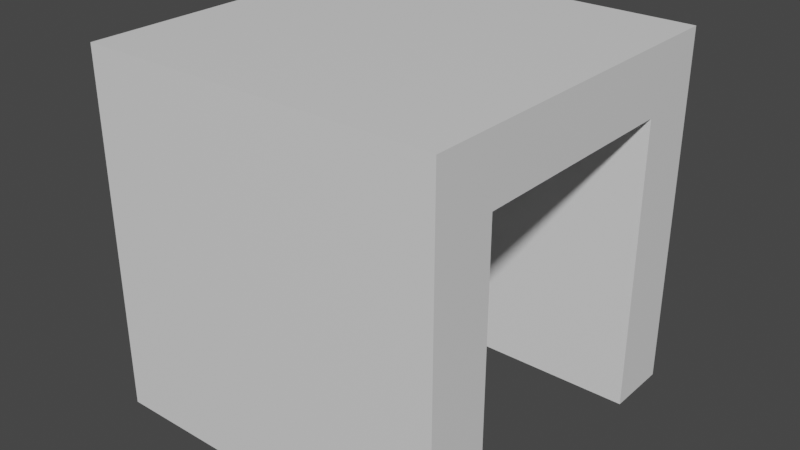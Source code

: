 # Source: door.blend  (saved by Blender 3.6.13; exported with 4.5.12 LTS)
import bpy
from mathutils import Matrix  # noqa: F401  (used for matrix-valued properties, if any)

bpy.ops.wm.read_factory_settings(use_empty=True)
scene = bpy.context.scene
scene.name = 'Scene'

# ---- collections
col_collection = bpy.data.collections.new('Collection'); scene.collection.children.link(col_collection)

# ---- materials (node trees are filled in below, after node groups)
mat_material = bpy.data.materials.new('Material')
mat_material.alpha_threshold = 0.0
mat_material.use_transparent_shadow = False
mat_material.roughness = 0.5
mat_material.line_color = (0.0, 0.0, 0.0, 1.0)

# ---- material node trees
mat_material.use_nodes = True; mat_material.node_tree.nodes.clear()
_N = mat_material.node_tree.nodes; _L = mat_material.node_tree.links
n0 = _N.new('ShaderNodeOutputMaterial'); n0.name = 'Material Output'; n0.location = (300, 300)
n1 = _N.new('ShaderNodeBsdfPrincipled'); n1.name = 'Principled BSDF'; n1.location = (10, 300)
n1.distribution = 'GGX'
n1.subsurface_method = 'RANDOM_WALK_SKIN'
n1.inputs[3].default_value = 1.45
n1.inputs[27].default_value = (0.0, 0.0, 0.0, 1.0)
n1.inputs[28].default_value = 1.0
_L.new(n1.outputs[0], n0.inputs[0])
n0.is_active_output = True

# ---- world
world_world = bpy.data.worlds.new('World'); scene.world = world_world
world_world.use_nodes = True; world_world.node_tree.nodes.clear()
_N = world_world.node_tree.nodes; _L = world_world.node_tree.links
n0 = _N.new('ShaderNodeOutputWorld'); n0.name = 'World Output'; n0.location = (300, 300)
n1 = _N.new('ShaderNodeBackground'); n1.name = 'Background'; n1.location = (10, 300)
n1.inputs[0].default_value = (0.05088, 0.05088, 0.05088, 1.0)
_L.new(n1.outputs[0], n0.inputs[0])
n0.is_active_output = True
world_world.color = (0.05088, 0.05088, 0.05088)
world_world.use_sun_shadow = False
world_world.sun_shadow_jitter_overblur = 0.0

# ---- meshes
me_cube = bpy.data.meshes.new('Cube')
me_cube.from_pydata([(2.0, 2.0, 2.0), (0.0, 2.0, 0.0), (0.0, 0.0, 0.0), (2.0, 2.0, 0.0), (0.0, 0.0, 2.0), (2.0, 0.0, 2.0), (2.0, 0.0, 0.0), (0.0, 2.0, 2.0), (0.0, 0.3626, 0.0), (0.0, 0.3626, 1.637), (0.0, 1.637, 1.637), (0.0, 1.637, 0.0), (2.0, 1.637, 0.0), (2.0, 1.637, 1.637), (2.0, 0.3626, 1.637), (2.0, 0.3626, 0.0), (0.0, 1.637, 0.0), (0.0, 1.637, 0.0), (2.0, 1.637, 0.0), (2.0, 1.637, 0.0), (0.0, 2.0, 2.0), (0.0, 2.0, 2.0), (0.0, 2.0, 0.0), (0.0, 2.0, 0.0), (2.0, 2.0, 0.0), (2.0, 2.0, 0.0), (2.0, 2.0, 2.0), (2.0, 2.0, 2.0), (0.0, 0.0, 0.0), (0.0, 0.0, 0.0), (0.0, 0.0, 2.0), (0.0, 0.0, 2.0), (2.0, 0.0, 2.0), (2.0, 0.0, 2.0), (2.0, 0.0, 0.0), (2.0, 0.0, 0.0), (0.0, 1.637, 1.637), (0.0, 1.637, 1.637), (2.0, 1.637, 1.637), (2.0, 1.637, 1.637), (0.0, 0.3626, 0.0), (0.0, 0.3626, 0.0), (0.0, 0.3626, 1.637), (0.0, 0.3626, 1.637), (2.0, 0.3626, 1.637), (2.0, 0.3626, 1.637), (2.0, 0.3626, 0.0), (2.0, 0.3626, 0.0)], [], [(27, 21, 31, 33), (34, 32, 30, 28), (38, 44, 43, 36), (16, 23, 24, 18), (40, 42, 45, 46), (22, 20, 26, 25), (29, 4, 9, 41), (4, 7, 37, 9), (7, 1, 17, 37), (35, 2, 8, 47), (3, 0, 39, 19), (0, 5, 14, 39), (5, 6, 15, 14), (12, 13, 10, 11)])
me_cube.polygons.foreach_set('use_smooth', [True] * 14)
_uv = me_cube.uv_layers.new(name='UVMap')
_uv.uv.foreach_set('vector', [0.625, 0.5, 0.875, 0.5, 0.875, 0.75, 0.625, 0.75, 0.375, 0.75, 0.625, 0.75, 0.625, 1.0, 0.375, 1.0, 0.5797, 0.5453, 0.5797, 0.7047, 0.5797, 0.04532, 0.5797, 0.2047, 0.4203, 0.2047, 0.375, 0.25, 0.375, 0.5, 0.4203, 0.5453, 0.4203, 0.04532, 0.5797, 0.04532, 0.5797, 0.7047, 0.4203, 0.7047, 0.375, 0.25, 0.625, 0.25, 0.625, 0.5, 0.375, 0.5, 0.375, 0.0, 0.625, 0.0, 0.5797, 0.04532, 0.4203, 0.04532, 0.625, 0.0, 0.625, 0.25, 0.5797, 0.2047, 0.5797, 0.04532, 0.625, 0.25, 0.375, 0.25, 0.4203, 0.2047, 0.5797, 0.2047, 0.375, 0.75, 0.375, 0.0, 0.4203, 0.04532, 0.4203, 0.7047, 0.375, 0.5, 0.625, 0.5, 0.5797, 0.5453, 0.4203, 0.5453, 0.625, 0.5, 0.625, 0.75, 0.5797, 0.7047, 0.5797, 0.5453, 0.625, 0.75, 0.375, 0.75, 0.4203, 0.7047, 0.5797, 0.7047, 0.4203, 0.5453, 0.5797, 0.5453, 0.5797, 0.2047, 0.4203, 0.2047])
me_cube.materials.append(mat_material)
me_cube.use_mirror_vertex_groups = False
me_cube.update()

# ---- objects
ob_cube = bpy.data.objects.new('Cube', me_cube)

# ---- transforms, parenting, visibility, modifiers, constraints
ob_cube.location = (0.0, 0.0, 0.0)
ob_cube.lock_rotations_4d = False
ob_cube.empty_display_type = 'ARROWS'
ob_cube.lineart.crease_threshold = 0.0
_vg = ob_cube.vertex_groups.new(name='h')
_vg = ob_cube.vertex_groups.new(name='w')
_vg = ob_cube.vertex_groups.new(name='l')
_vg = ob_cube.vertex_groups.new(name='c1')
_vg = ob_cube.vertex_groups.new(name='c2')
_vg = ob_cube.vertex_groups.new(name='doortop')
_vg = ob_cube.vertex_groups.new(name='door1')
_vg = ob_cube.vertex_groups.new(name='door2')
_vg = ob_cube.vertex_groups.new(name='doorPos')

# ---- collection membership
col_collection.objects.link(ob_cube)

# ---- scene / render settings (as saved in the file)
scene.frame_start = 1; scene.frame_end = 250; scene.frame_set(1)
scene.render.engine = 'BLENDER_EEVEE_NEXT'
scene.cycles.sampling_pattern = 'TABULATED_SOBOL'
scene.view_settings.view_transform = 'Filmic'
bpy.context.view_layer.update()

# ---- added for rendering (the .blend has no active camera and no usable light): camera, sun
cam_auto = bpy.data.cameras.new('AutoCamera')
cam_auto.lens = 50.0
cam_auto.sensor_width = 36.0
cam_auto.clip_end = 1000.0
ob_auto_camera = bpy.data.objects.new('AutoCamera', cam_auto)
scene.collection.objects.link(ob_auto_camera)
ob_auto_camera.location = (4.20507, -2.84609, 3.56406)
ob_auto_camera.rotation_euler = (1.09748, -7.21219e-08, 0.694738)
scene.camera = ob_auto_camera
light_auto_sun = bpy.data.lights.new('AutoSun', 'SUN')
light_auto_sun.energy = 3.0
light_auto_sun.angle = 0.0523599
ob_auto_sun = bpy.data.objects.new('AutoSun', light_auto_sun)
scene.collection.objects.link(ob_auto_sun)
ob_auto_sun.rotation_euler = (0.872665, 0.174533, 0.523599)
bpy.context.view_layer.update()
